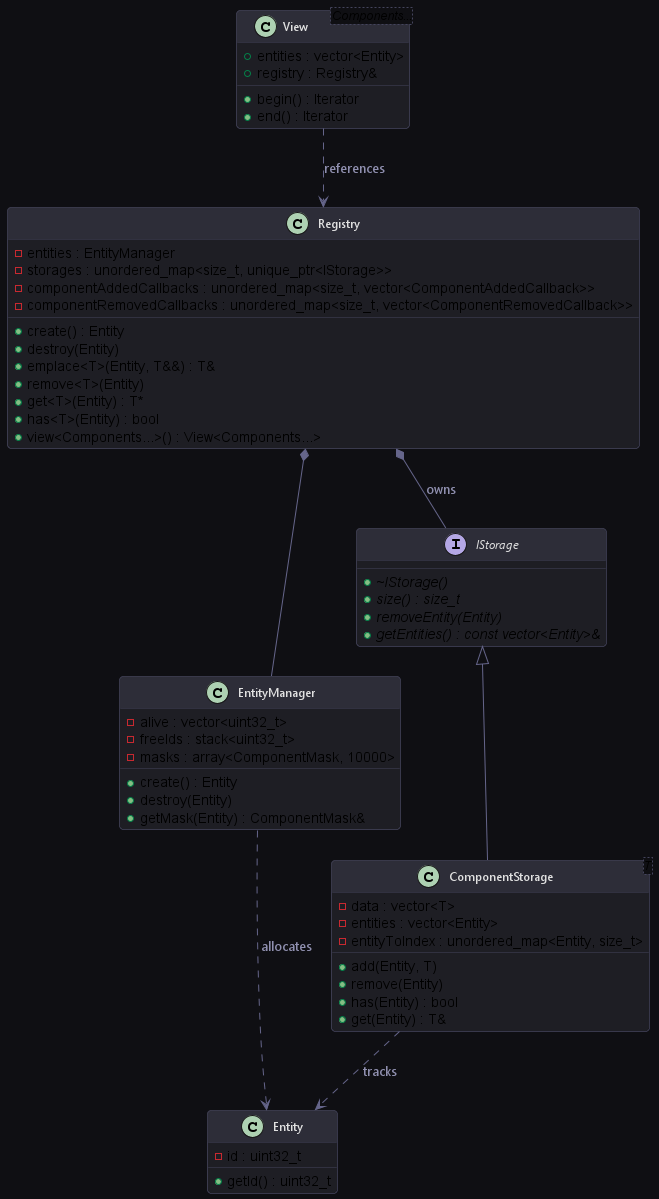

The diagram above was rendered by PlantUML. Its source (embedded in the PNG):
@startuml ECSStructure

' Modern Dark/Slate Theme configuration
skinparam BackgroundColor #0f0f13
skinparam RoundCorner 8
skinparam Shadowing false
skinparam Class {
    BackgroundColor #1e1e24
    BorderColor #44445c
    FontColor #e0e0e0
    FontSize 12
    FontName "Segoe UI"
    HeaderBackgroundColor #2d2d38
}
skinparam Arrow {
    Color #65658a
    FontColor #9090b0
    FontName "Segoe UI"
}

class Entity {
    - id : uint32_t
    + getId() : uint32_t
}

class EntityManager {
    - alive : vector<uint32_t>
    - freeIds : stack<uint32_t>
    - masks : array<ComponentMask, 10000>
    + create() : Entity
    + destroy(Entity)
    + getMask(Entity) : ComponentMask&
}

interface IStorage {
    + {abstract} ~IStorage()
    + {abstract} size() : size_t
    + {abstract} removeEntity(Entity)
    + {abstract} getEntities() : const vector<Entity>&
}

class ComponentStorage<T> {
    - data : vector<T>
    - entities : vector<Entity>
    - entityToIndex : unordered_map<Entity, size_t>
    + add(Entity, T)
    + remove(Entity)
    + has(Entity) : bool
    + get(Entity) : T&
}

class Registry {
    - entities : EntityManager
    - storages : unordered_map<size_t, unique_ptr<IStorage>>
    - componentAddedCallbacks : unordered_map<size_t, vector<ComponentAddedCallback>>
    - componentRemovedCallbacks : unordered_map<size_t, vector<ComponentRemovedCallback>>
    + create() : Entity
    + destroy(Entity)
    + emplace<T>(Entity, T&&) : T&
    + remove<T>(Entity)
    + get<T>(Entity) : T*
    + has<T>(Entity) : bool
    + view<Components...>() : View<Components...>
}

class View<Components...> {
    + entities : vector<Entity>
    + registry : Registry&
    + begin() : Iterator
    + end() : Iterator
}

IStorage <|-- ComponentStorage
Registry *-- EntityManager
Registry *-- IStorage : owns
View ..> Registry : references
EntityManager ..> Entity : allocates
ComponentStorage ..> Entity : tracks
@enduml